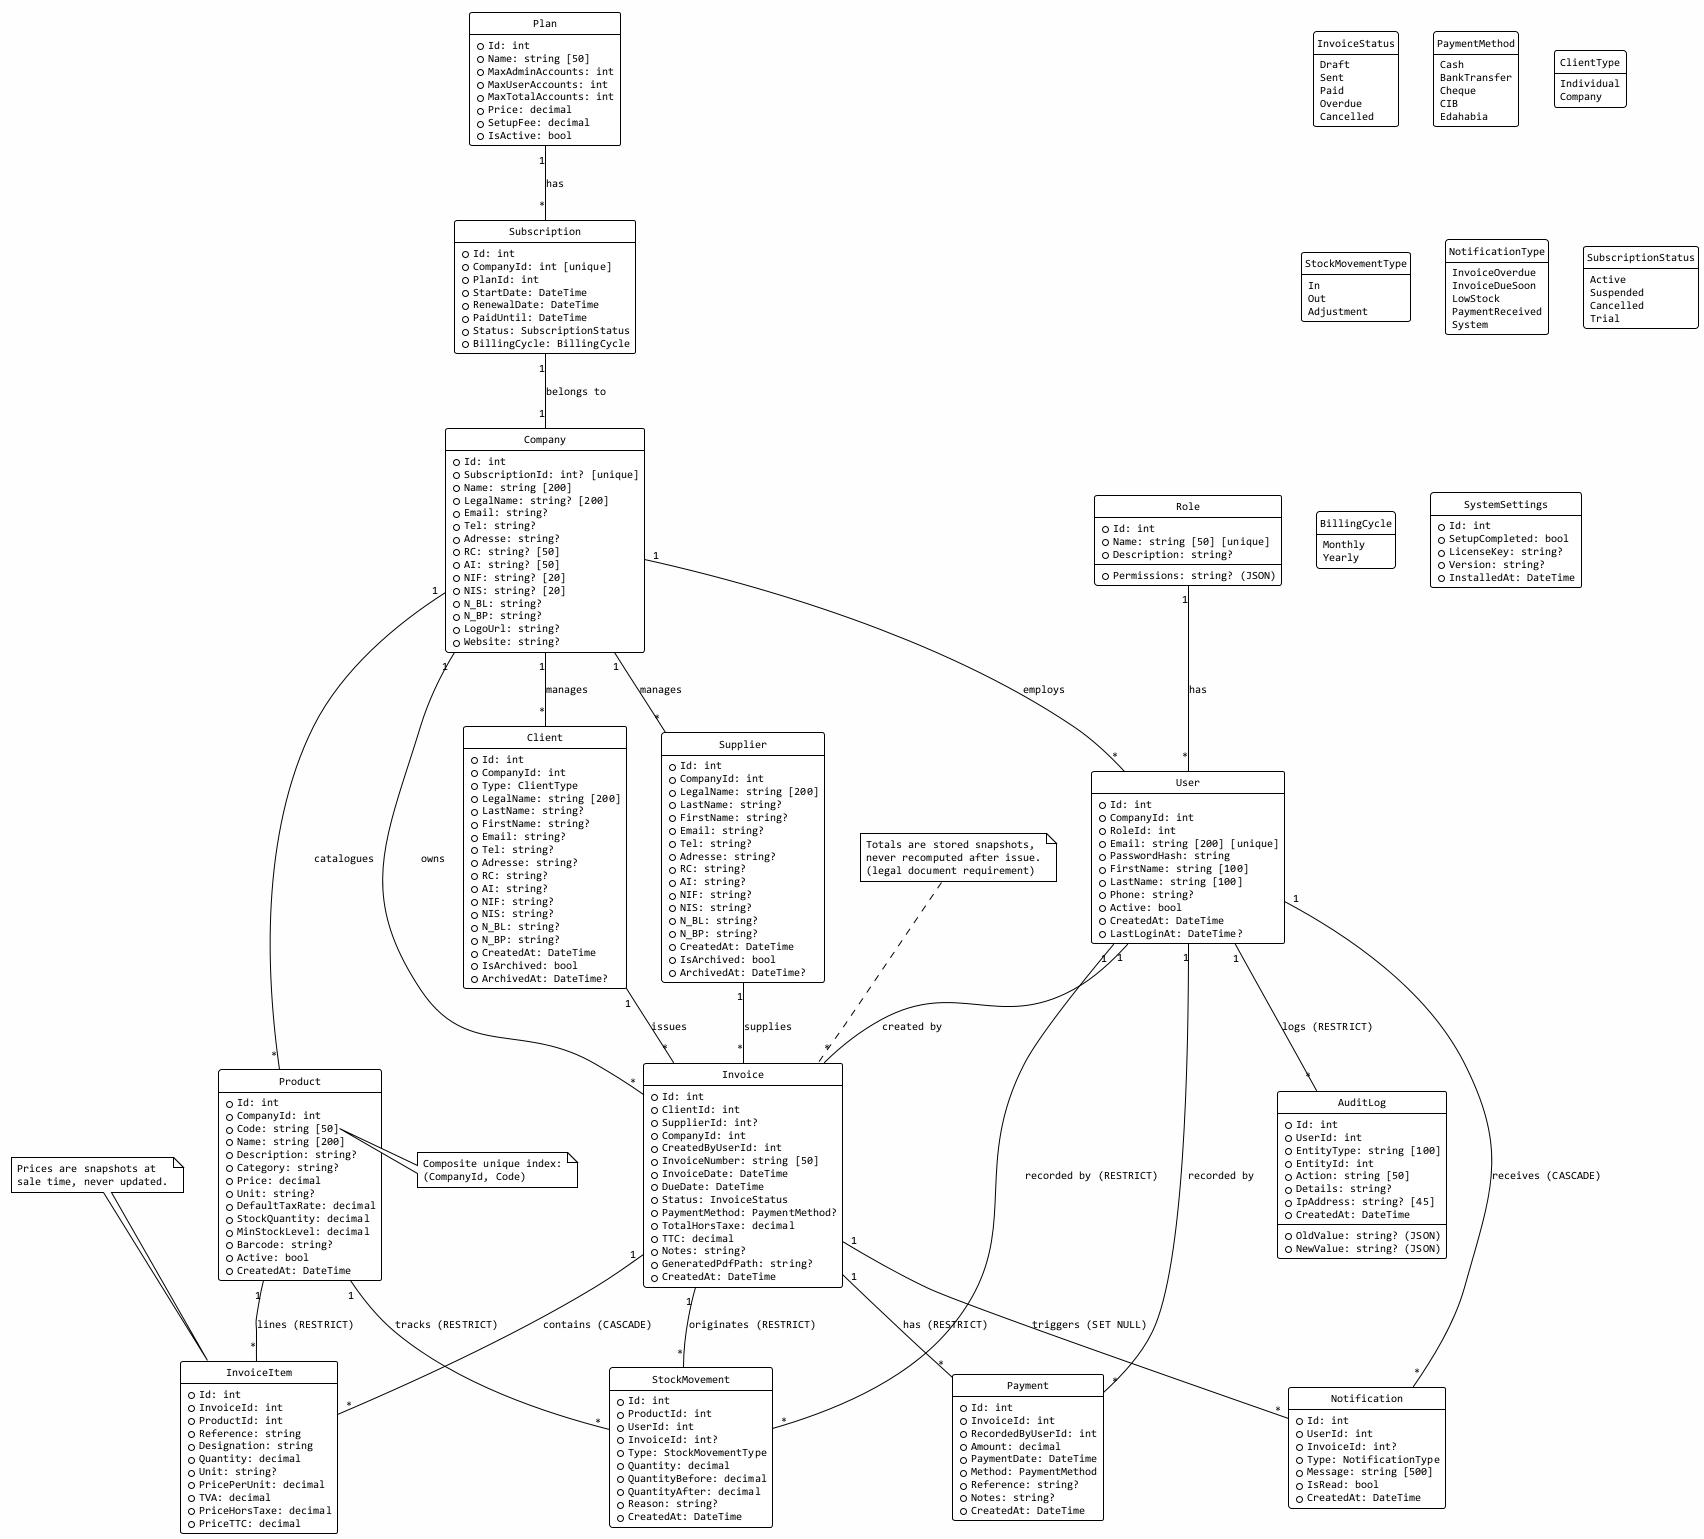

The diagram above was rendered by PlantUML. Its source (embedded in the PNG):
@startuml
!theme plain
skinparam backgroundColor #FEFEFE
skinparam shadowing false
skinparam defaultFontName Consolas
skinparam defaultFontSize 11
skinparam packageStyle rectangle

hide circle
hide empty members

' ============================================================
' ENUMS
' ============================================================
enum InvoiceStatus {
  Draft
  Sent
  Paid
  Overdue
  Cancelled
}

enum PaymentMethod {
  Cash
  BankTransfer
  Cheque
  CIB
  Edahabia
}

enum ClientType {
  Individual
  Company
}

enum StockMovementType {
  In
  Out
  Adjustment
}

enum NotificationType {
  InvoiceOverdue
  InvoiceDueSoon
  LowStock
  PaymentReceived
  System
}

enum SubscriptionStatus {
  Active
  Suspended
  Cancelled
  Trial
}

enum BillingCycle {
  Monthly
  Yearly
}

' ============================================================
' TENANT & SUBSCRIPTION
' ============================================================
class Plan {
  + Id: int
  + Name: string [50]
  + MaxAdminAccounts: int
  + MaxUserAccounts: int
  + MaxTotalAccounts: int
  + Price: decimal
  + SetupFee: decimal
  + IsActive: bool
}

class Subscription {
  + Id: int
  + CompanyId: int [unique]
  + PlanId: int
  + StartDate: DateTime
  + RenewalDate: DateTime
  + PaidUntil: DateTime
  + Status: SubscriptionStatus
  + BillingCycle: BillingCycle
}

class Company {
  + Id: int
  + SubscriptionId: int? [unique]
  + Name: string [200]
  + LegalName: string? [200]
  + Email: string?
  + Tel: string?
  + Adresse: string?
  + RC: string? [50]
  + AI: string? [50]
  + NIF: string? [20]
  + NIS: string? [20]
  + N_BL: string?
  + N_BP: string?
  + LogoUrl: string?
  + Website: string?
}

Plan "1" -- "*" Subscription : has
Subscription "1" -- "1" Company : belongs to

' ============================================================
' USERS & ROLES
' ============================================================
class Role {
  + Id: int
  + Name: string [50] [unique]
  + Description: string?
  + Permissions: string? (JSON)
}

class User {
  + Id: int
  + CompanyId: int
  + RoleId: int
  + Email: string [200] [unique]
  + PasswordHash: string
  + FirstName: string [100]
  + LastName: string [100]
  + Phone: string?
  + Active: bool
  + CreatedAt: DateTime
  + LastLoginAt: DateTime?
}

Company "1" -- "*" User : employs
Role "1" -- "*" User : has

' ============================================================
' CLIENTS & SUPPLIERS
' ============================================================
class Client {
  + Id: int
  + CompanyId: int
  + Type: ClientType
  + LegalName: string [200]
  + LastName: string?
  + FirstName: string?
  + Email: string?
  + Tel: string?
  + Adresse: string?
  + RC: string?
  + AI: string?
  + NIF: string?
  + NIS: string?
  + N_BL: string?
  + N_BP: string?
  + CreatedAt: DateTime
  + IsArchived: bool
  + ArchivedAt: DateTime?
}

class Supplier {
  + Id: int
  + CompanyId: int
  + LegalName: string [200]
  + LastName: string?
  + FirstName: string?
  + Email: string?
  + Tel: string?
  + Adresse: string?
  + RC: string?
  + AI: string?
  + NIF: string?
  + NIS: string?
  + N_BL: string?
  + N_BP: string?
  + CreatedAt: DateTime
  + IsArchived: bool
  + ArchivedAt: DateTime?
}

Company "1" -- "*" Client : manages
Company "1" -- "*" Supplier : manages

' ============================================================
' PRODUCTS
' ============================================================
class Product {
  + Id: int
  + CompanyId: int
  + Code: string [50]
  + Name: string [200]
  + Description: string?
  + Category: string?
  + Price: decimal
  + Unit: string?
  + DefaultTaxRate: decimal
  + StockQuantity: decimal
  + MinStockLevel: decimal
  + Barcode: string?
  + Active: bool
  + CreatedAt: DateTime
}

Company "1" -- "*" Product : catalogues
note right of Product::Code
  Composite unique index:
  (CompanyId, Code)
end note

' ============================================================
' INVOICES
' ============================================================
class Invoice {
  + Id: int
  + ClientId: int
  + SupplierId: int?
  + CompanyId: int
  + CreatedByUserId: int
  + InvoiceNumber: string [50]
  + InvoiceDate: DateTime
  + DueDate: DateTime
  + Status: InvoiceStatus
  + PaymentMethod: PaymentMethod?
  + TotalHorsTaxe: decimal
  + TTC: decimal
  + Notes: string?
  + GeneratedPdfPath: string?
  + CreatedAt: DateTime
}

class InvoiceItem {
  + Id: int
  + InvoiceId: int
  + ProductId: int
  + Reference: string
  + Designation: string
  + Quantity: decimal
  + Unit: string?
  + PricePerUnit: decimal
  + TVA: decimal
  + PriceHorsTaxe: decimal
  + PriceTTC: decimal
}

class Payment {
  + Id: int
  + InvoiceId: int
  + RecordedByUserId: int
  + Amount: decimal
  + PaymentDate: DateTime
  + Method: PaymentMethod
  + Reference: string?
  + Notes: string?
  + CreatedAt: DateTime
}

Client "1" -- "*" Invoice : issues
Supplier "1" -- "*" Invoice : supplies
Company "1" -- "*" Invoice : owns
User "1" -- "*" Invoice : created by

Invoice "1" -- "*" InvoiceItem : contains (CASCADE)
Invoice "1" -- "*" Payment : has (RESTRICT)
Product "1" -- "*" InvoiceItem : lines (RESTRICT)
User "1" -- "*" Payment : recorded by

note top of Invoice
  Totals are stored snapshots,
  never recomputed after issue.
  (legal document requirement)
end note

note top of InvoiceItem
  Prices are snapshots at
  sale time, never updated.
end note

' ============================================================
' STOCK
' ============================================================
class StockMovement {
  + Id: int
  + ProductId: int
  + UserId: int
  + InvoiceId: int?
  + Type: StockMovementType
  + Quantity: decimal
  + QuantityBefore: decimal
  + QuantityAfter: decimal
  + Reason: string?
  + CreatedAt: DateTime
}

Product "1" -- "*" StockMovement : tracks (RESTRICT)
User "1" -- "*" StockMovement : recorded by (RESTRICT)
Invoice "1" -- "*" StockMovement : originates (RESTRICT)

' ============================================================
' SYSTEM
' ============================================================
class AuditLog {
  + Id: int
  + UserId: int
  + EntityType: string [100]
  + EntityId: int
  + Action: string [50]
  + OldValue: string? (JSON)
  + NewValue: string? (JSON)
  + Details: string?
  + IpAddress: string? [45]
  + CreatedAt: DateTime
}

class Notification {
  + Id: int
  + UserId: int
  + InvoiceId: int?
  + Type: NotificationType
  + Message: string [500]
  + IsRead: bool
  + CreatedAt: DateTime
}

class SystemSettings {
  + Id: int
  + SetupCompleted: bool
  + LicenseKey: string?
  + Version: string?
  + InstalledAt: DateTime
}

User "1" -- "*" AuditLog : logs (RESTRICT)
User "1" -- "*" Notification : receives (CASCADE)
Invoice "1" -- "*" Notification : triggers (SET NULL)

@enduml